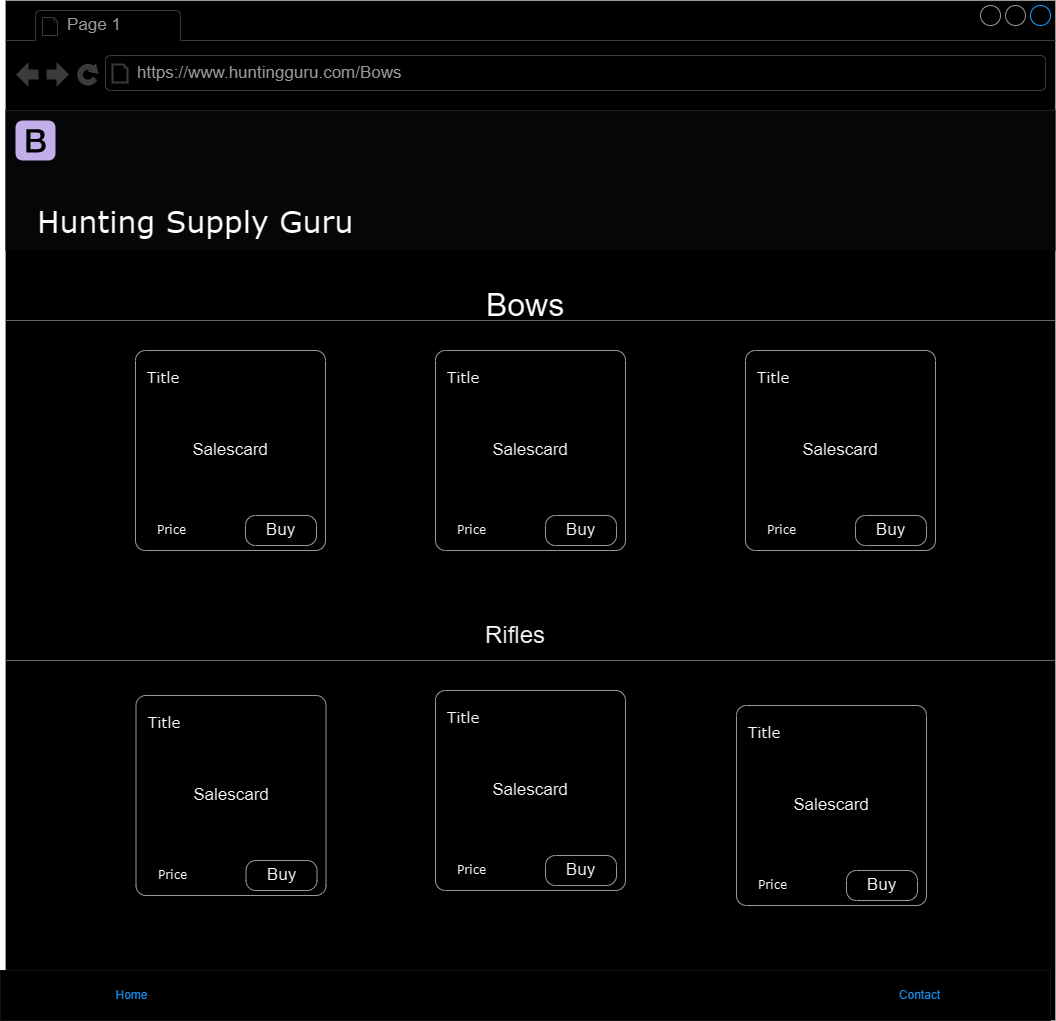

The diagram above was exported from draw.io. Its source (the exported page's mxGraphModel, read from the mxfile embedded in the PNG):
<mxGraphModel dx="779" dy="473" grid="1" gridSize="10" guides="1" tooltips="1" connect="1" arrows="1" fold="1" page="1" pageScale="1" pageWidth="1100" pageHeight="850" background="#ffffff" math="0" shadow="0">
  <root>
    <mxCell id="0" />
    <mxCell id="1" parent="0" />
    <mxCell id="T11lgbOliv7DSvSzRczO-74" value="" style="strokeWidth=1;shadow=0;dashed=0;align=center;html=1;shape=mxgraph.mockup.containers.browserWindow;rSize=0;strokeColor=#666666;mainText=,;recursiveResize=0;rounded=0;labelBackgroundColor=none;fontFamily=Verdana;fontSize=12" vertex="1" parent="1">
      <mxGeometry x="25" width="1050" height="1020" as="geometry" />
    </mxCell>
    <mxCell id="T11lgbOliv7DSvSzRczO-75" value="" style="html=1;shadow=0;dashed=0;fillColor=#F8F9FA;strokeColor=none;fontSize=16;fontColor=#181819;align=left;spacing=2;spacingLeft=55;" vertex="1" parent="T11lgbOliv7DSvSzRczO-74">
      <mxGeometry y="110" width="1050" height="140" as="geometry" />
    </mxCell>
    <mxCell id="T11lgbOliv7DSvSzRczO-76" value="" style="html=1;shadow=0;dashed=0;shape=mxgraph.bootstrap.logo;fillColor=#54407A;strokeColor=none;sketch=0;" vertex="1" parent="T11lgbOliv7DSvSzRczO-75">
      <mxGeometry width="40" height="40" relative="1" as="geometry">
        <mxPoint x="10" y="10" as="offset" />
      </mxGeometry>
    </mxCell>
    <mxCell id="T11lgbOliv7DSvSzRczO-77" value="Hunting Supply Guru" style="text;html=1;points=[];align=left;verticalAlign=top;spacingTop=-4;fontSize=30;fontFamily=Verdana" vertex="1" parent="T11lgbOliv7DSvSzRczO-75">
      <mxGeometry x="30" y="90" width="340" height="50" as="geometry" />
    </mxCell>
    <mxCell id="T11lgbOliv7DSvSzRczO-78" value="Page 1" style="strokeWidth=1;shadow=0;dashed=0;align=center;html=1;shape=mxgraph.mockup.containers.anchor;fontSize=17;fontColor=#666666;align=left;" vertex="1" parent="T11lgbOliv7DSvSzRczO-74">
      <mxGeometry x="60" y="12" width="110" height="26" as="geometry" />
    </mxCell>
    <mxCell id="T11lgbOliv7DSvSzRczO-79" value="https://www.huntingguru.com/Bows" style="strokeWidth=1;shadow=0;dashed=0;align=center;html=1;shape=mxgraph.mockup.containers.anchor;rSize=0;fontSize=17;fontColor=#666666;align=left;" vertex="1" parent="T11lgbOliv7DSvSzRczO-74">
      <mxGeometry x="130" y="60" width="250" height="26" as="geometry" />
    </mxCell>
    <mxCell id="T11lgbOliv7DSvSzRczO-80" value="" style="verticalLabelPosition=bottom;shadow=0;dashed=0;align=center;html=1;verticalAlign=top;strokeWidth=1;shape=mxgraph.mockup.markup.line;strokeColor=#999999;rounded=0;labelBackgroundColor=none;fillColor=#ffffff;fontFamily=Verdana;fontSize=12;fontColor=#000000;" vertex="1" parent="T11lgbOliv7DSvSzRczO-74">
      <mxGeometry y="310" width="1050" height="20" as="geometry" />
    </mxCell>
    <mxCell id="T11lgbOliv7DSvSzRczO-81" value="" style="verticalLabelPosition=bottom;shadow=0;dashed=0;align=center;html=1;verticalAlign=top;strokeWidth=1;shape=mxgraph.mockup.markup.line;strokeColor=#999999;rounded=0;labelBackgroundColor=none;fillColor=#ffffff;fontFamily=Verdana;fontSize=12;fontColor=#000000;" vertex="1" parent="T11lgbOliv7DSvSzRczO-74">
      <mxGeometry y="650" width="1050" height="20" as="geometry" />
    </mxCell>
    <mxCell id="T11lgbOliv7DSvSzRczO-82" value="Salescard" style="strokeWidth=1;shadow=0;dashed=0;align=center;html=1;shape=mxgraph.mockup.buttons.button;strokeColor=#666666;mainText=;buttonStyle=round;fontSize=17;fontStyle=0;fillColor=none;whiteSpace=wrap;rounded=0;labelBackgroundColor=none;" vertex="1" parent="T11lgbOliv7DSvSzRczO-74">
      <mxGeometry x="430" y="350" width="190" height="200" as="geometry" />
    </mxCell>
    <mxCell id="T11lgbOliv7DSvSzRczO-83" value="Buy" style="strokeWidth=1;shadow=0;dashed=0;align=center;html=1;shape=mxgraph.mockup.buttons.button;strokeColor=#666666;mainText=;buttonStyle=round;fontSize=17;fontStyle=0;fillColor=none;whiteSpace=wrap;rounded=0;labelBackgroundColor=none;" vertex="1" parent="T11lgbOliv7DSvSzRczO-74">
      <mxGeometry x="540" y="515" width="71" height="30" as="geometry" />
    </mxCell>
    <mxCell id="T11lgbOliv7DSvSzRczO-84" value="Price" style="text;html=1;points=[];align=left;verticalAlign=top;spacingTop=-4;fontSize=12;fontFamily=Verdana;whiteSpace=wrap;" vertex="1" parent="T11lgbOliv7DSvSzRczO-74">
      <mxGeometry x="450" y="520" width="40" height="20" as="geometry" />
    </mxCell>
    <mxCell id="T11lgbOliv7DSvSzRczO-85" value="Title" style="text;html=1;points=[];align=left;verticalAlign=top;spacingTop=-4;fontSize=15;fontFamily=Verdana" vertex="1" parent="T11lgbOliv7DSvSzRczO-74">
      <mxGeometry x="440" y="365" width="171" height="30" as="geometry" />
    </mxCell>
    <mxCell id="T11lgbOliv7DSvSzRczO-86" value="Salescard" style="strokeWidth=1;shadow=0;dashed=0;align=center;html=1;shape=mxgraph.mockup.buttons.button;strokeColor=#666666;mainText=;buttonStyle=round;fontSize=17;fontStyle=0;fillColor=none;whiteSpace=wrap;rounded=0;labelBackgroundColor=none;" vertex="1" parent="T11lgbOliv7DSvSzRczO-74">
      <mxGeometry x="130" y="350" width="190" height="200" as="geometry" />
    </mxCell>
    <mxCell id="T11lgbOliv7DSvSzRczO-87" value="Buy" style="strokeWidth=1;shadow=0;dashed=0;align=center;html=1;shape=mxgraph.mockup.buttons.button;strokeColor=#666666;mainText=;buttonStyle=round;fontSize=17;fontStyle=0;fillColor=none;whiteSpace=wrap;rounded=0;labelBackgroundColor=none;" vertex="1" parent="T11lgbOliv7DSvSzRczO-74">
      <mxGeometry x="240" y="515" width="71" height="30" as="geometry" />
    </mxCell>
    <mxCell id="T11lgbOliv7DSvSzRczO-88" value="Price" style="text;html=1;points=[];align=left;verticalAlign=top;spacingTop=-4;fontSize=12;fontFamily=Verdana;whiteSpace=wrap;" vertex="1" parent="T11lgbOliv7DSvSzRczO-74">
      <mxGeometry x="150" y="520" width="40" height="20" as="geometry" />
    </mxCell>
    <mxCell id="T11lgbOliv7DSvSzRczO-89" value="Title" style="text;html=1;points=[];align=left;verticalAlign=top;spacingTop=-4;fontSize=15;fontFamily=Verdana" vertex="1" parent="T11lgbOliv7DSvSzRczO-74">
      <mxGeometry x="140" y="365" width="171" height="30" as="geometry" />
    </mxCell>
    <mxCell id="T11lgbOliv7DSvSzRczO-90" value="Salescard" style="strokeWidth=1;shadow=0;dashed=0;align=center;html=1;shape=mxgraph.mockup.buttons.button;strokeColor=#666666;mainText=;buttonStyle=round;fontSize=17;fontStyle=0;fillColor=none;whiteSpace=wrap;rounded=0;labelBackgroundColor=none;" vertex="1" parent="T11lgbOliv7DSvSzRczO-74">
      <mxGeometry x="740" y="350" width="190" height="200" as="geometry" />
    </mxCell>
    <mxCell id="T11lgbOliv7DSvSzRczO-91" value="Buy" style="strokeWidth=1;shadow=0;dashed=0;align=center;html=1;shape=mxgraph.mockup.buttons.button;strokeColor=#666666;mainText=;buttonStyle=round;fontSize=17;fontStyle=0;fillColor=none;whiteSpace=wrap;rounded=0;labelBackgroundColor=none;" vertex="1" parent="T11lgbOliv7DSvSzRczO-74">
      <mxGeometry x="850" y="515" width="71" height="30" as="geometry" />
    </mxCell>
    <mxCell id="T11lgbOliv7DSvSzRczO-92" value="Price" style="text;html=1;points=[];align=left;verticalAlign=top;spacingTop=-4;fontSize=12;fontFamily=Verdana;whiteSpace=wrap;" vertex="1" parent="T11lgbOliv7DSvSzRczO-74">
      <mxGeometry x="760" y="520" width="40" height="20" as="geometry" />
    </mxCell>
    <mxCell id="T11lgbOliv7DSvSzRczO-93" value="Title" style="text;html=1;points=[];align=left;verticalAlign=top;spacingTop=-4;fontSize=15;fontFamily=Verdana" vertex="1" parent="T11lgbOliv7DSvSzRczO-74">
      <mxGeometry x="750" y="365" width="171" height="30" as="geometry" />
    </mxCell>
    <mxCell id="T11lgbOliv7DSvSzRczO-94" value="Bows" style="text;html=1;align=center;verticalAlign=middle;whiteSpace=wrap;rounded=0;fontSize=32;" vertex="1" parent="T11lgbOliv7DSvSzRczO-74">
      <mxGeometry x="490" y="290" width="60" height="30" as="geometry" />
    </mxCell>
    <mxCell id="T11lgbOliv7DSvSzRczO-95" value="Salescard" style="strokeWidth=1;shadow=0;dashed=0;align=center;html=1;shape=mxgraph.mockup.buttons.button;strokeColor=#666666;mainText=;buttonStyle=round;fontSize=17;fontStyle=0;fillColor=none;whiteSpace=wrap;rounded=0;labelBackgroundColor=none;" vertex="1" parent="T11lgbOliv7DSvSzRczO-74">
      <mxGeometry x="430" y="690" width="190" height="200" as="geometry" />
    </mxCell>
    <mxCell id="T11lgbOliv7DSvSzRczO-96" value="Buy" style="strokeWidth=1;shadow=0;dashed=0;align=center;html=1;shape=mxgraph.mockup.buttons.button;strokeColor=#666666;mainText=;buttonStyle=round;fontSize=17;fontStyle=0;fillColor=none;whiteSpace=wrap;rounded=0;labelBackgroundColor=none;" vertex="1" parent="T11lgbOliv7DSvSzRczO-74">
      <mxGeometry x="540" y="855" width="71" height="30" as="geometry" />
    </mxCell>
    <mxCell id="T11lgbOliv7DSvSzRczO-97" value="Price" style="text;html=1;points=[];align=left;verticalAlign=top;spacingTop=-4;fontSize=12;fontFamily=Verdana;whiteSpace=wrap;" vertex="1" parent="T11lgbOliv7DSvSzRczO-74">
      <mxGeometry x="450" y="860" width="40" height="20" as="geometry" />
    </mxCell>
    <mxCell id="T11lgbOliv7DSvSzRczO-98" value="Title" style="text;html=1;points=[];align=left;verticalAlign=top;spacingTop=-4;fontSize=15;fontFamily=Verdana" vertex="1" parent="T11lgbOliv7DSvSzRczO-74">
      <mxGeometry x="440" y="705" width="171" height="30" as="geometry" />
    </mxCell>
    <mxCell id="T11lgbOliv7DSvSzRczO-99" value="Salescard" style="strokeWidth=1;shadow=0;dashed=0;align=center;html=1;shape=mxgraph.mockup.buttons.button;strokeColor=#666666;mainText=;buttonStyle=round;fontSize=17;fontStyle=0;fillColor=none;whiteSpace=wrap;rounded=0;labelBackgroundColor=none;" vertex="1" parent="T11lgbOliv7DSvSzRczO-74">
      <mxGeometry x="731" y="705" width="190" height="200" as="geometry" />
    </mxCell>
    <mxCell id="T11lgbOliv7DSvSzRczO-100" value="Buy" style="strokeWidth=1;shadow=0;dashed=0;align=center;html=1;shape=mxgraph.mockup.buttons.button;strokeColor=#666666;mainText=;buttonStyle=round;fontSize=17;fontStyle=0;fillColor=none;whiteSpace=wrap;rounded=0;labelBackgroundColor=none;" vertex="1" parent="T11lgbOliv7DSvSzRczO-74">
      <mxGeometry x="841" y="870" width="71" height="30" as="geometry" />
    </mxCell>
    <mxCell id="T11lgbOliv7DSvSzRczO-101" value="Price" style="text;html=1;points=[];align=left;verticalAlign=top;spacingTop=-4;fontSize=12;fontFamily=Verdana;whiteSpace=wrap;" vertex="1" parent="T11lgbOliv7DSvSzRczO-74">
      <mxGeometry x="751" y="875" width="40" height="20" as="geometry" />
    </mxCell>
    <mxCell id="T11lgbOliv7DSvSzRczO-102" value="Title" style="text;html=1;points=[];align=left;verticalAlign=top;spacingTop=-4;fontSize=15;fontFamily=Verdana" vertex="1" parent="T11lgbOliv7DSvSzRczO-74">
      <mxGeometry x="741" y="720" width="171" height="30" as="geometry" />
    </mxCell>
    <mxCell id="T11lgbOliv7DSvSzRczO-103" value="Salescard" style="strokeWidth=1;shadow=0;dashed=0;align=center;html=1;shape=mxgraph.mockup.buttons.button;strokeColor=#666666;mainText=;buttonStyle=round;fontSize=17;fontStyle=0;fillColor=none;whiteSpace=wrap;rounded=0;labelBackgroundColor=none;" vertex="1" parent="T11lgbOliv7DSvSzRczO-74">
      <mxGeometry x="130.5" y="695" width="190" height="200" as="geometry" />
    </mxCell>
    <mxCell id="T11lgbOliv7DSvSzRczO-104" value="Buy" style="strokeWidth=1;shadow=0;dashed=0;align=center;html=1;shape=mxgraph.mockup.buttons.button;strokeColor=#666666;mainText=;buttonStyle=round;fontSize=17;fontStyle=0;fillColor=none;whiteSpace=wrap;rounded=0;labelBackgroundColor=none;" vertex="1" parent="T11lgbOliv7DSvSzRczO-74">
      <mxGeometry x="240.5" y="860" width="71" height="30" as="geometry" />
    </mxCell>
    <mxCell id="T11lgbOliv7DSvSzRczO-105" value="Price" style="text;html=1;points=[];align=left;verticalAlign=top;spacingTop=-4;fontSize=12;fontFamily=Verdana;whiteSpace=wrap;" vertex="1" parent="T11lgbOliv7DSvSzRczO-74">
      <mxGeometry x="150.5" y="865" width="40" height="20" as="geometry" />
    </mxCell>
    <mxCell id="T11lgbOliv7DSvSzRczO-106" value="Title" style="text;html=1;points=[];align=left;verticalAlign=top;spacingTop=-4;fontSize=15;fontFamily=Verdana" vertex="1" parent="T11lgbOliv7DSvSzRczO-74">
      <mxGeometry x="140.5" y="710" width="171" height="30" as="geometry" />
    </mxCell>
    <mxCell id="T11lgbOliv7DSvSzRczO-107" value="Rifles" style="text;html=1;align=center;verticalAlign=middle;whiteSpace=wrap;rounded=0;fontSize=24;" vertex="1" parent="T11lgbOliv7DSvSzRczO-74">
      <mxGeometry x="480" y="620" width="60" height="30" as="geometry" />
    </mxCell>
    <mxCell id="T11lgbOliv7DSvSzRczO-108" value="" style="shape=rect;fillColor=#ffffff;strokeColor=#eeeeee;shadow=0;" vertex="1" parent="T11lgbOliv7DSvSzRczO-74">
      <mxGeometry x="-5" y="970" width="1050" height="50" as="geometry" />
    </mxCell>
    <mxCell id="T11lgbOliv7DSvSzRczO-109" value="Home" style="shape=rect;strokeColor=none;fillColor=none;fontSize=12;fontColor=#2196F3;dashed=0;whiteSpace=wrap;html=1;" vertex="1" parent="T11lgbOliv7DSvSzRczO-108">
      <mxGeometry width="262.5" height="50" as="geometry" />
    </mxCell>
    <mxCell id="T11lgbOliv7DSvSzRczO-110" value="Contact" style="shape=rect;strokeColor=none;fillColor=none;fontSize=12;fontColor=#2196F3;dashed=0;whiteSpace=wrap;html=1;" vertex="1" parent="T11lgbOliv7DSvSzRczO-108">
      <mxGeometry x="787.5" width="262.5" height="50" as="geometry" />
    </mxCell>
  </root>
</mxGraphModel>